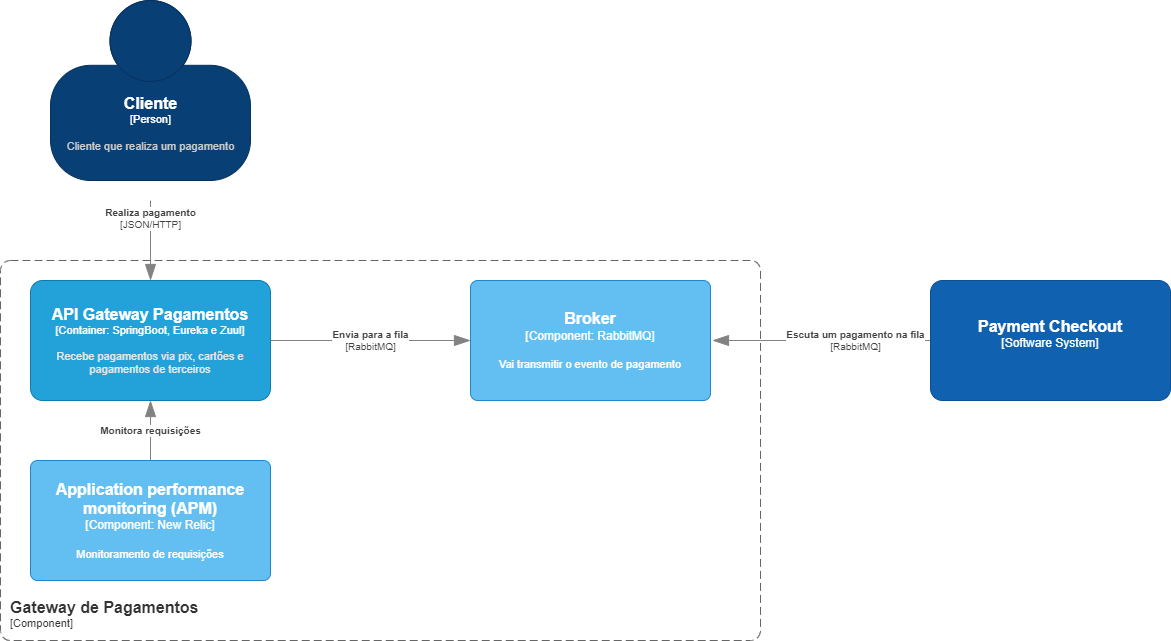

The diagram above was exported from draw.io. Its source (the exported page's mxGraphModel, read from the mxfile embedded in the PNG):
<mxGraphModel dx="2249" dy="762" grid="1" gridSize="10" guides="1" tooltips="1" connect="1" arrows="1" fold="1" page="1" pageScale="1" pageWidth="827" pageHeight="1169" math="0" shadow="0">
  <root>
    <mxCell id="0" />
    <mxCell id="1" parent="0" />
    <object placeholders="1" c4Name="Cliente" c4Type="Person" c4Description="Cliente que realiza um pagamento" label="&lt;font style=&quot;font-size: 16px&quot;&gt;&lt;b&gt;%c4Name%&lt;/b&gt;&lt;/font&gt;&lt;div&gt;[%c4Type%]&lt;/div&gt;&lt;br&gt;&lt;div&gt;&lt;font style=&quot;font-size: 11px&quot;&gt;&lt;font color=&quot;#cccccc&quot;&gt;%c4Description%&lt;/font&gt;&lt;/div&gt;" id="_ibIhT6CskXRVnaoQufx-1">
      <mxCell style="html=1;fontSize=11;dashed=0;whitespace=wrap;fillColor=#083F75;strokeColor=#06315C;fontColor=#ffffff;shape=mxgraph.c4.person2;align=center;metaEdit=1;points=[[0.5,0,0],[1,0.5,0],[1,0.75,0],[0.75,1,0],[0.5,1,0],[0.25,1,0],[0,0.75,0],[0,0.5,0]];resizable=0;" parent="1" vertex="1">
        <mxGeometry x="-530" y="60" width="200" height="180" as="geometry" />
      </mxCell>
    </object>
    <object placeholders="1" c4Name="API Gateway Pagamentos" c4Type="Container" c4Technology="SpringBoot, Eureka e Zuul" c4Description="Recebe pagamentos via pix, cartões e pagamentos de terceiros " label="&lt;font style=&quot;font-size: 16px&quot;&gt;&lt;b&gt;%c4Name%&lt;/b&gt;&lt;/font&gt;&lt;div&gt;[%c4Type%: %c4Technology%]&lt;/div&gt;&lt;br&gt;&lt;div&gt;&lt;font style=&quot;font-size: 11px&quot;&gt;&lt;font color=&quot;#E6E6E6&quot;&gt;%c4Description%&lt;/font&gt;&lt;/div&gt;" id="_ibIhT6CskXRVnaoQufx-95">
      <mxCell style="rounded=1;whiteSpace=wrap;html=1;fontSize=11;labelBackgroundColor=none;fillColor=#23A2D9;fontColor=#ffffff;align=center;arcSize=10;strokeColor=#0E7DAD;metaEdit=1;resizable=0;points=[[0.25,0,0],[0.5,0,0],[0.75,0,0],[1,0.25,0],[1,0.5,0],[1,0.75,0],[0.75,1,0],[0.5,1,0],[0.25,1,0],[0,0.75,0],[0,0.5,0],[0,0.25,0]];" parent="1" vertex="1">
        <mxGeometry x="-550" y="340" width="240" height="120" as="geometry" />
      </mxCell>
    </object>
    <object placeholders="1" c4Name="Gateway de Pagamentos" c4Type="ContainerScopeBoundary" c4Application="Component" label="&lt;font style=&quot;font-size: 16px&quot;&gt;&lt;b&gt;&lt;div style=&quot;text-align: left&quot;&gt;%c4Name%&lt;/div&gt;&lt;/b&gt;&lt;/font&gt;&lt;div style=&quot;text-align: left&quot;&gt;[%c4Application%]&lt;/div&gt;" id="_ibIhT6CskXRVnaoQufx-96">
      <mxCell style="rounded=1;fontSize=11;whiteSpace=wrap;html=1;dashed=1;arcSize=20;fillColor=none;strokeColor=#666666;fontColor=#333333;labelBackgroundColor=none;align=left;verticalAlign=bottom;labelBorderColor=none;spacingTop=0;spacing=10;dashPattern=8 4;metaEdit=1;rotatable=0;perimeter=rectanglePerimeter;noLabel=0;labelPadding=0;allowArrows=0;connectable=0;expand=0;recursiveResize=0;editable=1;pointerEvents=0;absoluteArcSize=1;points=[[0.25,0,0],[0.5,0,0],[0.75,0,0],[1,0.25,0],[1,0.5,0],[1,0.75,0],[0.75,1,0],[0.5,1,0],[0.25,1,0],[0,0.75,0],[0,0.5,0],[0,0.25,0]];" parent="1" vertex="1">
        <mxGeometry x="-580" y="320" width="760" height="380" as="geometry" />
      </mxCell>
    </object>
    <object placeholders="1" c4Type="Relationship" c4Technology="JSON/HTTP" c4Description="Realiza pagamento" label="&lt;div style=&quot;text-align: left&quot;&gt;&lt;div style=&quot;text-align: center&quot;&gt;&lt;b&gt;%c4Description%&lt;/b&gt;&lt;/div&gt;&lt;div style=&quot;text-align: center&quot;&gt;[%c4Technology%]&lt;/div&gt;&lt;/div&gt;" id="_ibIhT6CskXRVnaoQufx-99">
      <mxCell style="endArrow=blockThin;html=1;fontSize=10;fontColor=#404040;strokeWidth=1;endFill=1;strokeColor=#828282;elbow=vertical;metaEdit=1;endSize=14;startSize=14;jumpStyle=arc;jumpSize=16;rounded=0;edgeStyle=orthogonalEdgeStyle;entryX=0.5;entryY=0;entryDx=0;entryDy=0;entryPerimeter=0;" parent="1" target="_ibIhT6CskXRVnaoQufx-95" edge="1">
        <mxGeometry x="-0.5556" width="240" relative="1" as="geometry">
          <mxPoint x="-430" y="260" as="sourcePoint" />
          <mxPoint x="-430" y="370" as="targetPoint" />
          <Array as="points">
            <mxPoint x="-430" y="270" />
            <mxPoint x="-430" y="270" />
          </Array>
          <mxPoint as="offset" />
        </mxGeometry>
      </mxCell>
    </object>
    <object placeholders="1" c4Name="Broker" c4Type="Component" c4Technology="RabbitMQ" c4Description="Vai transmitir o evento de pagamento" label="&lt;font style=&quot;font-size: 16px&quot;&gt;&lt;b&gt;%c4Name%&lt;/b&gt;&lt;/font&gt;&lt;div&gt;[%c4Type%: %c4Technology%]&lt;/div&gt;&lt;br&gt;&lt;div&gt;&lt;font style=&quot;font-size: 11px&quot;&gt;%c4Description%&lt;/font&gt;&lt;/div&gt;" id="_ibIhT6CskXRVnaoQufx-112">
      <mxCell style="rounded=1;whiteSpace=wrap;html=1;labelBackgroundColor=none;fillColor=#63BEF2;fontColor=#ffffff;align=center;arcSize=6;strokeColor=#2086C9;metaEdit=1;resizable=0;points=[[0.25,0,0],[0.5,0,0],[0.75,0,0],[1,0.25,0],[1,0.5,0],[1,0.75,0],[0.75,1,0],[0.5,1,0],[0.25,1,0],[0,0.75,0],[0,0.5,0],[0,0.25,0]];" parent="1" vertex="1">
        <mxGeometry x="-110" y="340" width="240" height="120" as="geometry" />
      </mxCell>
    </object>
    <object placeholders="1" c4Type="Relationship" c4Technology="RabbitMQ" c4Description="Envia para a fila" label="&lt;div style=&quot;text-align: left&quot;&gt;&lt;div style=&quot;text-align: center&quot;&gt;&lt;b&gt;%c4Description%&lt;/b&gt;&lt;/div&gt;&lt;div style=&quot;text-align: center&quot;&gt;[%c4Technology%]&lt;/div&gt;&lt;/div&gt;" id="_ibIhT6CskXRVnaoQufx-113">
      <mxCell style="endArrow=blockThin;html=1;fontSize=10;fontColor=#404040;strokeWidth=1;endFill=1;strokeColor=#828282;elbow=vertical;metaEdit=1;endSize=14;startSize=14;jumpStyle=arc;jumpSize=16;rounded=0;edgeStyle=orthogonalEdgeStyle;exitX=1;exitY=0.5;exitDx=0;exitDy=0;exitPerimeter=0;entryX=0;entryY=0.5;entryDx=0;entryDy=0;entryPerimeter=0;" parent="1" source="_ibIhT6CskXRVnaoQufx-95" target="_ibIhT6CskXRVnaoQufx-112" edge="1">
        <mxGeometry width="240" relative="1" as="geometry">
          <mxPoint x="-30" y="380" as="sourcePoint" />
          <mxPoint x="-180" y="400" as="targetPoint" />
        </mxGeometry>
      </mxCell>
    </object>
    <object placeholders="1" c4Type="Relationship" c4Technology="RabbitMQ" c4Description="Escuta um pagamento na fila" label="&lt;div style=&quot;text-align: left&quot;&gt;&lt;div style=&quot;text-align: center&quot;&gt;&lt;b&gt;%c4Description%&lt;/b&gt;&lt;/div&gt;&lt;div style=&quot;text-align: center&quot;&gt;[%c4Technology%]&lt;/div&gt;&lt;/div&gt;" id="_ibIhT6CskXRVnaoQufx-118">
      <mxCell style="endArrow=blockThin;html=1;fontSize=10;fontColor=#404040;strokeWidth=1;endFill=1;strokeColor=#828282;elbow=vertical;metaEdit=1;endSize=14;startSize=14;jumpStyle=arc;jumpSize=16;rounded=0;edgeStyle=orthogonalEdgeStyle;entryX=1;entryY=0.5;entryDx=0;entryDy=0;entryPerimeter=0;exitX=0;exitY=0.5;exitDx=0;exitDy=0;exitPerimeter=0;" parent="1" source="yogNdT6L10tGeFmqBLby-1" edge="1">
        <mxGeometry x="-0.3111" width="240" relative="1" as="geometry">
          <mxPoint x="312" y="400" as="sourcePoint" />
          <mxPoint x="132" y="400" as="targetPoint" />
          <mxPoint as="offset" />
        </mxGeometry>
      </mxCell>
    </object>
    <object placeholders="1" c4Name="Payment Checkout" c4Type="Software System" c4Description="" label="&lt;font style=&quot;font-size: 16px&quot;&gt;&lt;b&gt;%c4Name%&lt;/b&gt;&lt;/font&gt;&lt;div&gt;[%c4Type%]&lt;/div&gt;&lt;br&gt;&lt;div&gt;&lt;font style=&quot;font-size: 11px&quot;&gt;&lt;font color=&quot;#cccccc&quot;&gt;%c4Description%&lt;/font&gt;&lt;/div&gt;" id="yogNdT6L10tGeFmqBLby-1">
      <mxCell style="rounded=1;whiteSpace=wrap;html=1;labelBackgroundColor=none;fillColor=#1061B0;fontColor=#ffffff;align=center;arcSize=10;strokeColor=#0D5091;metaEdit=1;resizable=0;points=[[0.25,0,0],[0.5,0,0],[0.75,0,0],[1,0.25,0],[1,0.5,0],[1,0.75,0],[0.75,1,0],[0.5,1,0],[0.25,1,0],[0,0.75,0],[0,0.5,0],[0,0.25,0]];" parent="1" vertex="1">
        <mxGeometry x="350" y="340" width="240" height="120" as="geometry" />
      </mxCell>
    </object>
    <object placeholders="1" c4Name="Application performance monitoring (APM)" c4Type="Component" c4Technology="New Relic" c4Description="Monitoramento de requisições" label="&lt;font style=&quot;font-size: 16px&quot;&gt;&lt;b&gt;%c4Name%&lt;/b&gt;&lt;/font&gt;&lt;div&gt;[%c4Type%: %c4Technology%]&lt;/div&gt;&lt;br&gt;&lt;div&gt;&lt;font style=&quot;font-size: 11px&quot;&gt;%c4Description%&lt;/font&gt;&lt;/div&gt;" id="M_Gn9aUadb5PqcVqsttd-3">
      <mxCell style="rounded=1;whiteSpace=wrap;html=1;labelBackgroundColor=none;fillColor=#63BEF2;fontColor=#ffffff;align=center;arcSize=6;strokeColor=#2086C9;metaEdit=1;resizable=0;points=[[0.25,0,0],[0.5,0,0],[0.75,0,0],[1,0.25,0],[1,0.5,0],[1,0.75,0],[0.75,1,0],[0.5,1,0],[0.25,1,0],[0,0.75,0],[0,0.5,0],[0,0.25,0]];" vertex="1" parent="1">
        <mxGeometry x="-550" y="520" width="240" height="120" as="geometry" />
      </mxCell>
    </object>
    <object placeholders="1" c4Type="Relationship" c4Description="Monitora requisições" label="&lt;div style=&quot;text-align: left&quot;&gt;&lt;div style=&quot;text-align: center&quot;&gt;&lt;b&gt;%c4Description%&lt;/b&gt;&lt;/div&gt;" id="M_Gn9aUadb5PqcVqsttd-6">
      <mxCell style="endArrow=blockThin;html=1;fontSize=10;fontColor=#404040;strokeWidth=1;endFill=1;strokeColor=#828282;elbow=vertical;metaEdit=1;endSize=14;startSize=14;jumpStyle=arc;jumpSize=16;rounded=0;edgeStyle=orthogonalEdgeStyle;entryX=0.5;entryY=1;entryDx=0;entryDy=0;entryPerimeter=0;" edge="1" parent="1" source="M_Gn9aUadb5PqcVqsttd-3" target="_ibIhT6CskXRVnaoQufx-95">
        <mxGeometry width="240" relative="1" as="geometry">
          <mxPoint x="10" y="300" as="sourcePoint" />
          <mxPoint x="10" y="300" as="targetPoint" />
        </mxGeometry>
      </mxCell>
    </object>
  </root>
</mxGraphModel>